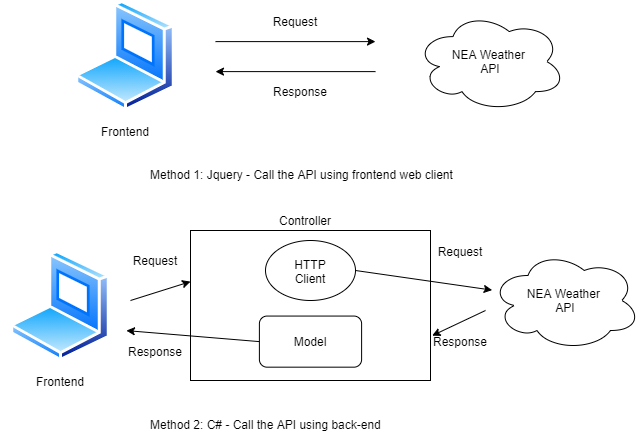

The diagram above was exported from draw.io. Its source (the exported page's mxGraphModel, read from the mxfile embedded in the PNG):
<mxGraphModel dx="938" dy="553" grid="1" gridSize="10" guides="1" tooltips="1" connect="1" arrows="1" fold="1" page="1" pageScale="1" pageWidth="850" pageHeight="1100" math="0" shadow="0">
  <root>
    <mxCell id="0" />
    <mxCell id="1" parent="0" />
    <mxCell id="cRFyt-rUAeHxPvTQjAEl-1" value="" style="ellipse;shape=cloud;whiteSpace=wrap;html=1;" vertex="1" parent="1">
      <mxGeometry x="535" y="71.11000000000001" width="150" height="100" as="geometry" />
    </mxCell>
    <mxCell id="vmfB3io-U-xZvUubYN3K-8" value="" style="endArrow=classic;html=1;" parent="1" edge="1">
      <mxGeometry width="50" height="50" relative="1" as="geometry">
        <mxPoint x="335" y="101.11000000000001" as="sourcePoint" />
        <mxPoint x="495" y="101.11000000000001" as="targetPoint" />
      </mxGeometry>
    </mxCell>
    <mxCell id="vmfB3io-U-xZvUubYN3K-9" value="Frontend" style="text;html=1;strokeColor=none;fillColor=none;align=center;verticalAlign=middle;whiteSpace=wrap;rounded=0;" parent="1" vertex="1">
      <mxGeometry x="185" y="161.11" width="120" height="60" as="geometry" />
    </mxCell>
    <mxCell id="vmfB3io-U-xZvUubYN3K-10" value="NEA Weather&amp;nbsp;&lt;br&gt;API" style="text;html=1;strokeColor=none;fillColor=none;align=center;verticalAlign=middle;whiteSpace=wrap;rounded=0;" parent="1" vertex="1">
      <mxGeometry x="550" y="91.11000000000001" width="120" height="60" as="geometry" />
    </mxCell>
    <mxCell id="vmfB3io-U-xZvUubYN3K-15" value="&lt;h1&gt;&lt;span style=&quot;font-size: 12px ; font-weight: normal&quot;&gt;Method 1: Jquery - Call the API using frontend web client&lt;/span&gt;&lt;br&gt;&lt;/h1&gt;" style="text;html=1;strokeColor=none;fillColor=none;spacing=5;spacingTop=-20;whiteSpace=wrap;overflow=hidden;rounded=0;" parent="1" vertex="1">
      <mxGeometry x="265" y="211.11" width="320" height="40" as="geometry" />
    </mxCell>
    <mxCell id="cRFyt-rUAeHxPvTQjAEl-3" value="" style="endArrow=classic;html=1;" edge="1" parent="1">
      <mxGeometry width="50" height="50" relative="1" as="geometry">
        <mxPoint x="495" y="131.11" as="sourcePoint" />
        <mxPoint x="335" y="131.11" as="targetPoint" />
      </mxGeometry>
    </mxCell>
    <mxCell id="cRFyt-rUAeHxPvTQjAEl-6" value="" style="aspect=fixed;perimeter=ellipsePerimeter;html=1;align=center;shadow=0;dashed=0;spacingTop=3;image;image=img/lib/active_directory/laptop_client.svg;" vertex="1" parent="1">
      <mxGeometry x="195" y="60" width="100" height="111.11" as="geometry" />
    </mxCell>
    <mxCell id="cRFyt-rUAeHxPvTQjAEl-7" value="Request" style="text;html=1;strokeColor=none;fillColor=none;align=center;verticalAlign=middle;whiteSpace=wrap;rounded=0;" vertex="1" parent="1">
      <mxGeometry x="395" y="71.11000000000001" width="40" height="20" as="geometry" />
    </mxCell>
    <mxCell id="cRFyt-rUAeHxPvTQjAEl-8" value="Response&lt;br&gt;" style="text;html=1;strokeColor=none;fillColor=none;align=center;verticalAlign=middle;whiteSpace=wrap;rounded=0;" vertex="1" parent="1">
      <mxGeometry x="400" y="141.11" width="40" height="20" as="geometry" />
    </mxCell>
    <mxCell id="cRFyt-rUAeHxPvTQjAEl-10" value="" style="ellipse;shape=cloud;whiteSpace=wrap;html=1;" vertex="1" parent="1">
      <mxGeometry x="610" y="310" width="150" height="100" as="geometry" />
    </mxCell>
    <mxCell id="cRFyt-rUAeHxPvTQjAEl-12" value="Frontend" style="text;html=1;strokeColor=none;fillColor=none;align=center;verticalAlign=middle;whiteSpace=wrap;rounded=0;" vertex="1" parent="1">
      <mxGeometry x="120" y="411.11" width="120" height="60" as="geometry" />
    </mxCell>
    <mxCell id="cRFyt-rUAeHxPvTQjAEl-13" value="NEA Weather&amp;nbsp;&lt;br&gt;API" style="text;html=1;strokeColor=none;fillColor=none;align=center;verticalAlign=middle;whiteSpace=wrap;rounded=0;" vertex="1" parent="1">
      <mxGeometry x="625" y="330" width="120" height="60" as="geometry" />
    </mxCell>
    <mxCell id="cRFyt-rUAeHxPvTQjAEl-14" value="&lt;h1&gt;&lt;span style=&quot;font-size: 12px ; font-weight: normal&quot;&gt;Method 2: C# - Call the API using back-end&lt;/span&gt;&lt;br&gt;&lt;/h1&gt;" style="text;html=1;strokeColor=none;fillColor=none;spacing=5;spacingTop=-20;whiteSpace=wrap;overflow=hidden;rounded=0;" vertex="1" parent="1">
      <mxGeometry x="265" y="461.11" width="320" height="40" as="geometry" />
    </mxCell>
    <mxCell id="cRFyt-rUAeHxPvTQjAEl-16" value="" style="aspect=fixed;perimeter=ellipsePerimeter;html=1;align=center;shadow=0;dashed=0;spacingTop=3;image;image=img/lib/active_directory/laptop_client.svg;" vertex="1" parent="1">
      <mxGeometry x="130" y="310" width="100" height="111.11" as="geometry" />
    </mxCell>
    <mxCell id="cRFyt-rUAeHxPvTQjAEl-17" value="Request" style="text;html=1;strokeColor=none;fillColor=none;align=center;verticalAlign=middle;whiteSpace=wrap;rounded=0;" vertex="1" parent="1">
      <mxGeometry x="255" y="310" width="40" height="20" as="geometry" />
    </mxCell>
    <mxCell id="cRFyt-rUAeHxPvTQjAEl-18" value="Response&lt;br&gt;" style="text;html=1;strokeColor=none;fillColor=none;align=center;verticalAlign=middle;whiteSpace=wrap;rounded=0;" vertex="1" parent="1">
      <mxGeometry x="560" y="391.11" width="40" height="20" as="geometry" />
    </mxCell>
    <mxCell id="cRFyt-rUAeHxPvTQjAEl-19" value="" style="endArrow=classic;html=1;" edge="1" parent="1">
      <mxGeometry width="50" height="50" relative="1" as="geometry">
        <mxPoint x="250" y="360" as="sourcePoint" />
        <mxPoint x="310" y="341.11" as="targetPoint" />
        <Array as="points" />
      </mxGeometry>
    </mxCell>
    <mxCell id="cRFyt-rUAeHxPvTQjAEl-20" value="" style="verticalLabelPosition=bottom;verticalAlign=top;html=1;shape=mxgraph.basic.rect;fillColor2=none;strokeWidth=1;size=20;indent=5;" vertex="1" parent="1">
      <mxGeometry x="310" y="290" width="240" height="150" as="geometry" />
    </mxCell>
    <mxCell id="cRFyt-rUAeHxPvTQjAEl-21" value="" style="endArrow=classic;html=1;entryX=1.007;entryY=0.701;entryDx=0;entryDy=0;entryPerimeter=0;" edge="1" parent="1" target="cRFyt-rUAeHxPvTQjAEl-20">
      <mxGeometry width="50" height="50" relative="1" as="geometry">
        <mxPoint x="605" y="370" as="sourcePoint" />
        <mxPoint x="550" y="380.11" as="targetPoint" />
      </mxGeometry>
    </mxCell>
    <mxCell id="cRFyt-rUAeHxPvTQjAEl-22" value="Controller" style="text;html=1;strokeColor=none;fillColor=none;align=center;verticalAlign=middle;whiteSpace=wrap;rounded=0;" vertex="1" parent="1">
      <mxGeometry x="405" y="270" width="40" height="20" as="geometry" />
    </mxCell>
    <mxCell id="cRFyt-rUAeHxPvTQjAEl-23" value="" style="ellipse;whiteSpace=wrap;html=1;" vertex="1" parent="1">
      <mxGeometry x="385" y="300" width="90" height="60" as="geometry" />
    </mxCell>
    <mxCell id="cRFyt-rUAeHxPvTQjAEl-11" value="" style="endArrow=classic;html=1;" edge="1" parent="1" target="cRFyt-rUAeHxPvTQjAEl-10">
      <mxGeometry width="50" height="50" relative="1" as="geometry">
        <mxPoint x="475" y="330.00000000000006" as="sourcePoint" />
        <mxPoint x="600" y="330.29" as="targetPoint" />
        <Array as="points" />
      </mxGeometry>
    </mxCell>
    <mxCell id="cRFyt-rUAeHxPvTQjAEl-24" value="HTTP Client" style="text;html=1;strokeColor=none;fillColor=none;align=center;verticalAlign=middle;whiteSpace=wrap;rounded=0;" vertex="1" parent="1">
      <mxGeometry x="410" y="321.11" width="40" height="20" as="geometry" />
    </mxCell>
    <mxCell id="cRFyt-rUAeHxPvTQjAEl-25" value="" style="rounded=1;whiteSpace=wrap;html=1;" vertex="1" parent="1">
      <mxGeometry x="378.89" y="375.56" width="102.22" height="51.11" as="geometry" />
    </mxCell>
    <mxCell id="cRFyt-rUAeHxPvTQjAEl-26" value="Model" style="text;html=1;strokeColor=none;fillColor=none;align=center;verticalAlign=middle;whiteSpace=wrap;rounded=0;" vertex="1" parent="1">
      <mxGeometry x="410" y="391.11" width="40" height="20" as="geometry" />
    </mxCell>
    <mxCell id="cRFyt-rUAeHxPvTQjAEl-15" value="" style="endArrow=classic;html=1;" edge="1" parent="1">
      <mxGeometry width="50" height="50" relative="1" as="geometry">
        <mxPoint x="378.89" y="401.11" as="sourcePoint" />
        <mxPoint x="245.89" y="390.11" as="targetPoint" />
      </mxGeometry>
    </mxCell>
    <mxCell id="cRFyt-rUAeHxPvTQjAEl-27" value="Response&lt;br&gt;" style="text;html=1;strokeColor=none;fillColor=none;align=center;verticalAlign=middle;whiteSpace=wrap;rounded=0;" vertex="1" parent="1">
      <mxGeometry x="255" y="401.11" width="40" height="20" as="geometry" />
    </mxCell>
    <mxCell id="cRFyt-rUAeHxPvTQjAEl-28" value="Request" style="text;html=1;strokeColor=none;fillColor=none;align=center;verticalAlign=middle;whiteSpace=wrap;rounded=0;" vertex="1" parent="1">
      <mxGeometry x="560" y="301.11" width="40" height="20" as="geometry" />
    </mxCell>
  </root>
</mxGraphModel>